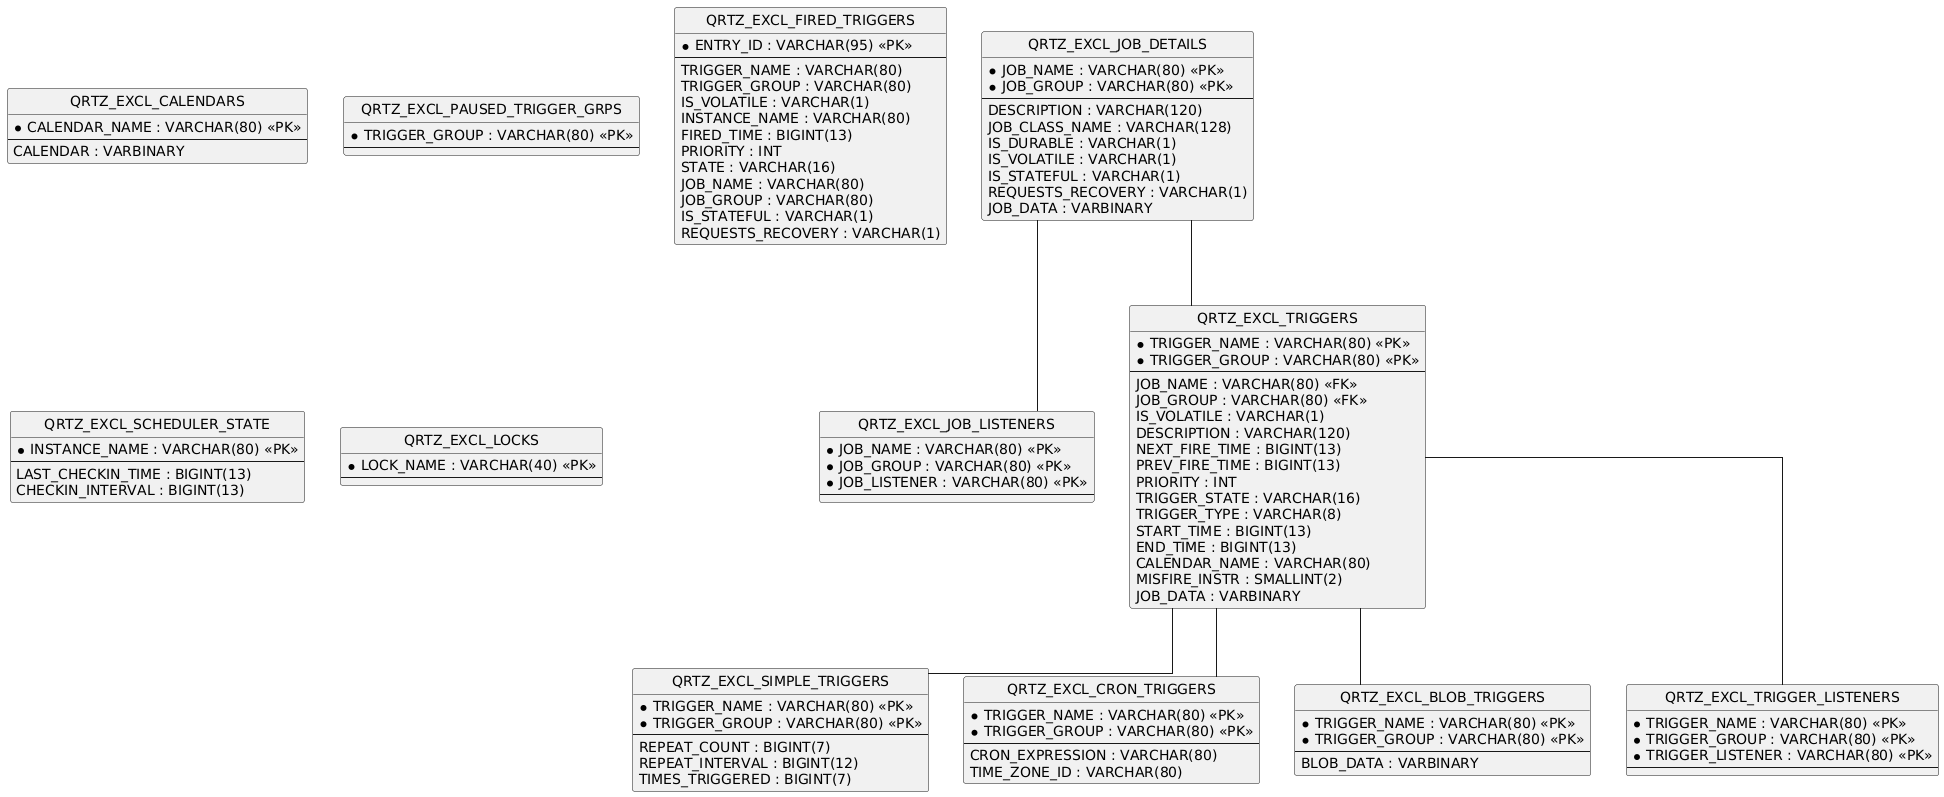

The diagram above was rendered by PlantUML. Its source (embedded in the PNG):
@startuml
hide circle
skinparam linetype ortho

entity "QRTZ_EXCL_JOB_DETAILS" as QRTZ_EXCL_JOB_DETAILS {
  * JOB_NAME : VARCHAR(80) <<PK>>
  * JOB_GROUP : VARCHAR(80) <<PK>>
  --
  DESCRIPTION : VARCHAR(120)
  JOB_CLASS_NAME : VARCHAR(128)
  IS_DURABLE : VARCHAR(1)
  IS_VOLATILE : VARCHAR(1)
  IS_STATEFUL : VARCHAR(1)
  REQUESTS_RECOVERY : VARCHAR(1)
  JOB_DATA : VARBINARY
}

entity "QRTZ_EXCL_JOB_LISTENERS" as QRTZ_EXCL_JOB_LISTENERS {
  * JOB_NAME : VARCHAR(80) <<PK>>
  * JOB_GROUP : VARCHAR(80) <<PK>>
  * JOB_LISTENER : VARCHAR(80) <<PK>>
  --
}

entity "QRTZ_EXCL_TRIGGERS" as QRTZ_EXCL_TRIGGERS {
  * TRIGGER_NAME : VARCHAR(80) <<PK>>
  * TRIGGER_GROUP : VARCHAR(80) <<PK>>
  --
  JOB_NAME : VARCHAR(80) <<FK>>
  JOB_GROUP : VARCHAR(80) <<FK>>
  IS_VOLATILE : VARCHAR(1)
  DESCRIPTION : VARCHAR(120)
  NEXT_FIRE_TIME : BIGINT(13)
  PREV_FIRE_TIME : BIGINT(13)
  PRIORITY : INT
  TRIGGER_STATE : VARCHAR(16)
  TRIGGER_TYPE : VARCHAR(8)
  START_TIME : BIGINT(13)
  END_TIME : BIGINT(13)
  CALENDAR_NAME : VARCHAR(80)
  MISFIRE_INSTR : SMALLINT(2)
  JOB_DATA : VARBINARY
}

entity "QRTZ_EXCL_SIMPLE_TRIGGERS" as QRTZ_EXCL_SIMPLE_TRIGGERS {
  * TRIGGER_NAME : VARCHAR(80) <<PK>>
  * TRIGGER_GROUP : VARCHAR(80) <<PK>>
  --
  REPEAT_COUNT : BIGINT(7)
  REPEAT_INTERVAL : BIGINT(12)
  TIMES_TRIGGERED : BIGINT(7)
}

entity "QRTZ_EXCL_CRON_TRIGGERS" as QRTZ_EXCL_CRON_TRIGGERS {
  * TRIGGER_NAME : VARCHAR(80) <<PK>>
  * TRIGGER_GROUP : VARCHAR(80) <<PK>>
  --
  CRON_EXPRESSION : VARCHAR(80)
  TIME_ZONE_ID : VARCHAR(80)
}

entity "QRTZ_EXCL_BLOB_TRIGGERS" as QRTZ_EXCL_BLOB_TRIGGERS {
  * TRIGGER_NAME : VARCHAR(80) <<PK>>
  * TRIGGER_GROUP : VARCHAR(80) <<PK>>
  --
  BLOB_DATA : VARBINARY
}

entity "QRTZ_EXCL_TRIGGER_LISTENERS" as QRTZ_EXCL_TRIGGER_LISTENERS {
  * TRIGGER_NAME : VARCHAR(80) <<PK>>
  * TRIGGER_GROUP : VARCHAR(80) <<PK>>
  * TRIGGER_LISTENER : VARCHAR(80) <<PK>>
  --
}

entity "QRTZ_EXCL_CALENDARS" as QRTZ_EXCL_CALENDARS {
  * CALENDAR_NAME : VARCHAR(80) <<PK>>
  --
  CALENDAR : VARBINARY
}

entity "QRTZ_EXCL_PAUSED_TRIGGER_GRPS" as QRTZ_EXCL_PAUSED_TRIGGER_GRPS {
  * TRIGGER_GROUP : VARCHAR(80) <<PK>>
  --
}

entity "QRTZ_EXCL_FIRED_TRIGGERS" as QRTZ_EXCL_FIRED_TRIGGERS {
  * ENTRY_ID : VARCHAR(95) <<PK>>
  --
  TRIGGER_NAME : VARCHAR(80)
  TRIGGER_GROUP : VARCHAR(80)
  IS_VOLATILE : VARCHAR(1)
  INSTANCE_NAME : VARCHAR(80)
  FIRED_TIME : BIGINT(13)
  PRIORITY : INT
  STATE : VARCHAR(16)
  JOB_NAME : VARCHAR(80)
  JOB_GROUP : VARCHAR(80)
  IS_STATEFUL : VARCHAR(1)
  REQUESTS_RECOVERY : VARCHAR(1)
}

entity "QRTZ_EXCL_SCHEDULER_STATE" as QRTZ_EXCL_SCHEDULER_STATE {
  * INSTANCE_NAME : VARCHAR(80) <<PK>>
  --
  LAST_CHECKIN_TIME : BIGINT(13)
  CHECKIN_INTERVAL : BIGINT(13)
}

entity "QRTZ_EXCL_LOCKS" as QRTZ_EXCL_LOCKS {
  * LOCK_NAME : VARCHAR(40) <<PK>>
  --
}

QRTZ_EXCL_JOB_DETAILS -- QRTZ_EXCL_JOB_LISTENERS
QRTZ_EXCL_JOB_DETAILS -- QRTZ_EXCL_TRIGGERS
QRTZ_EXCL_TRIGGERS -- QRTZ_EXCL_SIMPLE_TRIGGERS
QRTZ_EXCL_TRIGGERS -- QRTZ_EXCL_CRON_TRIGGERS
QRTZ_EXCL_TRIGGERS -- QRTZ_EXCL_BLOB_TRIGGERS
QRTZ_EXCL_TRIGGERS -- QRTZ_EXCL_TRIGGER_LISTENERS
@enduml